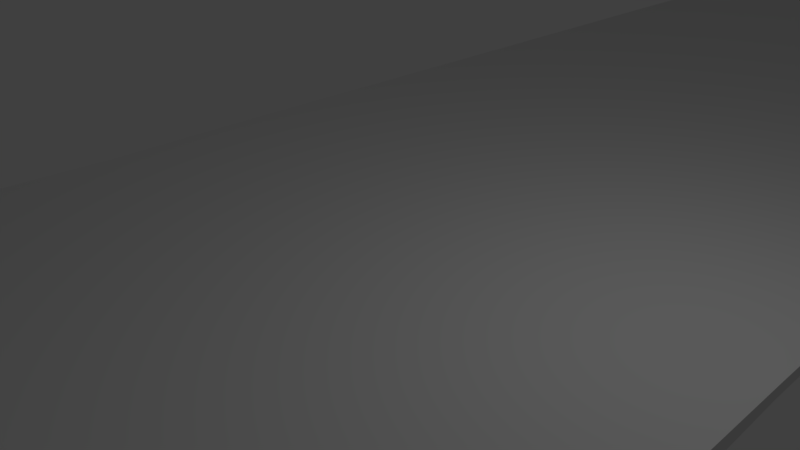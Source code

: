 # Source: FirstTrack.blend  (saved by Blender 2.79.0; exported with 4.5.12 LTS)
import bpy
from mathutils import Matrix  # noqa: F401  (used for matrix-valued properties, if any)

bpy.ops.wm.read_factory_settings(use_empty=True)
scene = bpy.context.scene
scene.name = 'Scene'

# ---- collections
col_collection_1 = bpy.data.collections.new('Collection 1'); scene.collection.children.link(col_collection_1)

# ---- materials (node trees are filled in below, after node groups)
mat_material = bpy.data.materials.new('Material')
mat_material.alpha_threshold = 0.0
mat_material.use_transparent_shadow = False
mat_material.roughness = 0.5
mat_material.line_color = (0.0, 0.0, 0.0, 1.0)

# ---- material node trees

# ---- world
world_world = bpy.data.worlds.new('World'); scene.world = world_world
world_world.color = (0.05088, 0.05088, 0.05088)
world_world.use_sun_shadow = False
world_world.sun_shadow_jitter_overblur = 0.0
world_world.cycles.sampling_method = 'MANUAL'

# ---- cameras
cam_camera = bpy.data.cameras.new('Camera')
cam_camera.clip_end = 100.0
cam_camera.lens = 35.0
cam_camera.sensor_width = 32.0
cam_camera.sensor_height = 18.0
cam_camera.ortho_scale = 7.314
cam_camera.dof.focus_distance = 0.0
cam_camera.dof.aperture_fstop = 128.0

# ---- lights
light_lamp = bpy.data.lights.new('Lamp', 'POINT')
light_lamp.transmission_factor = 0.0
light_lamp.cutoff_distance = 30.0
light_lamp.energy = 100.0
light_lamp.shadow_buffer_clip_start = 1.001
light_lamp.shadow_soft_size = 0.1
light_lamp.shadow_maximum_resolution = 0.006
light_lamp.use_absolute_resolution = True

# ---- meshes
me_cube = bpy.data.meshes.new('Cube')
me_cube.from_pydata([(0.9859, 1.045, -0.9995), (0.9995, -0.9984, -1.0), (-1.0, -0.9998, -1.0), (-1.012, 1.041, -0.9995), (0.9891, 1.035, 0.9996), (0.9943, -0.9814, 0.9998), (-1.002, -0.9924, 0.9999), (-1.013, 1.043, 0.9995), (0.9221, 31.54, -0.997), (-1.102, 31.61, -0.9959), (0.9434, 31.49, 0.9983), (-1.077, 31.55, 0.9973), (0.898, 53.11, -0.9961), (-1.118, 53.14, -0.9953), (0.905, 53.1, 0.9969), (-1.113, 53.13, 0.996), (0.714, 60.86, -0.9951), (-1.181, 59.05, -0.9976), (0.7419, 60.83, 0.9966), (-1.174, 59.04, 0.9984), (0.3477, 68.27, -0.997), (-1.525, 64.86, -0.997), (0.3961, 68.23, 0.9992), (-1.681, 65.02, 0.9916), (-0.464, 75.35, -0.9919), (-2.203, 70.41, -0.991), (-0.4834, 75.36, 0.9917), (-2.174, 70.38, 0.9927), (-1.25, 81.58, -0.9962), (-2.93, 75.28, -0.99), (-1.232, 81.57, 0.9974), (-2.801, 75.19, 0.9958), (-2.405, 87.01, -0.9944), (-3.596, 79.34, -0.9981), (-2.312, 86.99, 0.9987), (-3.781, 79.44, 0.9909), (-3.607, 91.37, -0.9976), (-4.742, 82.78, -0.9917), (-3.609, 91.37, 0.9981), (-4.63, 82.74, 0.9971), (-5.221, 94.54, -0.9888), (-5.777, 85.21, -0.9943), (-5.052, 94.56, 0.9969), (-5.905, 85.25, 0.989), (-6.762, 96.44, -0.9865), (-7.105, 86.72, -0.9865), (-6.762, 96.44, 0.987), (-7.105, 86.72, 0.987), (-9.825, 97.01, -0.9865), (-9.825, 87.15, -0.9865), (-9.825, 97.01, 0.987), (-9.825, 87.15, 0.987), (-19.07, 97.01, -0.9865), (-19.07, 87.15, -0.9865), (-19.07, 97.01, 0.987), (-19.07, 87.15, 0.987), (-22.85, 97.01, -0.9865), (-22.85, 87.15, -0.9865), (-22.85, 97.01, 0.987), (-22.85, 87.15, 0.987), (-26.65, 97.01, -0.9865), (-26.65, 87.15, -0.9865), (-26.65, 97.01, 0.987), (-26.65, 87.15, 0.987), (-31.03, 97.01, -0.9865), (-31.03, 87.15, -0.9865), (-31.03, 97.01, 0.987), (-31.03, 87.15, 0.987), (-39.64, 97.01, -0.9865), (-39.64, 87.15, -0.9865), (-39.64, 97.01, 0.987), (-39.64, 87.15, 0.987), (-48.21, 97.01, -0.9865), (-48.21, 87.15, -0.9865), (-48.21, 97.01, 0.987), (-48.21, 87.15, 0.987), (-49.76, 99.27, -0.9865), (-50.1, 89.55, -0.9865), (-49.76, 99.27, 0.987), (-50.1, 89.55, 0.987), (-51.2, 102.8, -0.9865), (-51.88, 93.56, -0.9865), (-51.2, 102.8, 0.987), (-51.88, 93.56, 0.987), (-52.5, 107.6, -0.9865), (-53.49, 99.05, -0.9865), (-52.5, 107.6, 0.987), (-53.49, 99.05, 0.987), (-53.61, 113.4, -0.9865), (-54.88, 105.9, -0.9865), (-53.61, 113.4, 0.987), (-54.88, 105.9, 0.987), (-54.51, 120.1, -0.9865), (-56.02, 113.8, -0.9865), (-54.51, 120.1, 0.987), (-56.02, 113.8, 0.987), (-55.16, 127.5, -0.9865), (-56.87, 122.5, -0.9865), (-55.16, 127.5, 0.987), (-56.87, 122.5, 0.987), (-55.54, 135.3, -0.9865), (-57.39, 131.9, -0.9865), (-55.54, 135.3, 0.987), (-57.39, 131.9, 0.987), (-55.64, 143.3, -0.9865), (-57.59, 141.6, -0.9865), (-55.64, 143.3, 0.987), (-57.59, 141.6, 0.987), (-55.47, 151.3, -0.9865), (-57.44, 151.3, -0.9865), (-55.47, 151.3, 0.987), (-57.44, 151.3, 0.987), (-55.47, 166.4, -0.9865), (-57.44, 166.4, -0.9865), (-55.47, 166.4, 0.987), (-57.44, 166.4, 0.987), (-55.93, 176.7, -0.9865), (-57.87, 175.0, -0.9865), (-55.93, 176.7, 0.987), (-57.87, 175.0, 0.987), (-56.74, 186.4, -0.9865), (-58.6, 183.1, -0.9865), (-56.74, 186.4, 0.987), (-58.6, 183.1, 0.987), (-57.88, 195.3, -0.9865), (-59.59, 190.4, -0.9865), (-57.88, 195.3, 0.987), (-59.59, 190.4, 0.987), (-59.31, 203.1, -0.9865), (-60.82, 196.8, -0.9865), (-59.31, 203.1, 0.987), (-60.82, 196.8, 0.987), (-60.99, 209.5, -0.9865), (-62.26, 202.0, -0.9865), (-60.99, 209.5, 0.987), (-62.26, 202.0, 0.987), (-62.87, 214.4, -0.9865), (-63.85, 205.9, -0.9865), (-62.87, 214.4, 0.987), (-63.85, 205.9, 0.987), (-64.88, 217.6, -0.9865), (-65.56, 208.3, -0.9865), (-64.88, 217.6, 0.987), (-65.56, 208.3, 0.987), (-66.98, 218.9, -0.9865), (-67.32, 209.2, -0.9865), (-66.98, 218.9, 0.987), (-67.32, 209.2, 0.987), (-69.09, 218.4, -0.9865), (-69.09, 208.6, -0.9865), (-69.09, 218.4, 0.987), (-69.09, 208.6, 0.987), (-87.51, 218.4, -0.9865), (-87.51, 208.6, -0.9865), (-87.51, 218.4, 0.987), (-87.51, 208.6, 0.987), (-89.17, 216.9, -0.9865), (-88.83, 207.2, -0.9865), (-89.17, 216.9, 0.987), (-88.83, 207.2, 0.987), (-90.74, 213.9, -0.9865), (-90.07, 204.6, -0.9865), (-90.74, 213.9, 0.987), (-90.07, 204.6, 0.987), (-92.19, 209.6, -0.9865), (-91.2, 201.1, -0.9865), (-92.19, 209.6, 0.987), (-91.2, 201.1, 0.987), (-93.46, 204.1, -0.9865), (-92.2, 196.6, -0.9865), (-93.46, 204.1, 0.987), (-92.2, 196.6, 0.987), (-94.53, 197.6, -0.9865), (-93.02, 191.3, -0.9865), (-94.53, 197.6, 0.987), (-93.02, 191.3, 0.987), (-95.36, 190.3, -0.9865), (-93.65, 185.4, -0.9865), (-95.36, 190.3, 0.987), (-93.65, 185.4, 0.987), (-95.91, 182.4, -0.9865), (-94.06, 179.0, -0.9865), (-95.91, 182.4, 0.987), (-94.06, 179.0, 0.987), (-96.19, 174.1, -0.9865), (-94.24, 172.4, -0.9865), (-96.19, 174.1, 0.987), (-94.24, 172.4, 0.987), (-96.17, 165.7, -0.9865), (-94.19, 165.7, -0.9865), (-96.17, 165.7, 0.987), (-94.19, 165.7, 0.987), (-96.17, 36.48, -0.9865), (-94.19, 36.48, -0.9865), (-96.17, 36.48, 0.987), (-94.19, 36.48, 0.987), (-96.71, 20.46, -0.9865), (-94.77, 22.18, -0.9865), (-96.71, 20.46, 0.987), (-94.77, 22.18, 0.987), (-96.7, 4.216, -0.9865), (-94.84, 7.591, -0.9865), (-96.7, 4.216, 0.987), (-94.84, 7.591, 0.987), (-96.12, -11.77, -0.9865), (-94.41, -6.834, -0.9865), (-96.12, -11.77, 0.987), (-94.41, -6.834, 0.987), (-94.99, -27.01, -0.9865), (-93.48, -20.66, -0.9865), (-94.99, -27.01, 0.987), (-93.48, -20.66, 0.987), (-93.35, -41.03, -0.9865), (-92.08, -33.47, -0.9865), (-93.35, -41.03, 0.987), (-92.08, -33.47, 0.987), (-91.25, -53.42, -0.9865), (-90.26, -44.88, -0.9865), (-91.25, -53.42, 0.987), (-90.26, -44.88, 0.987), (-88.75, -63.8, -0.9865), (-88.07, -54.53, -0.9865), (-88.75, -63.8, 0.987), (-88.07, -54.53, 0.987), (-85.92, -71.85, -0.9865), (-85.58, -62.13, -0.9865), (-85.92, -71.85, 0.987), (-85.58, -62.13, 0.987), (-82.87, -77.32, -0.9865), (-82.87, -67.46, -0.9865), (-82.87, -77.32, 0.987), (-82.87, -67.46, 0.987), (-9.28, -77.32, -0.9865), (-9.28, -67.45, -0.9865), (-9.28, -77.32, 0.987), (-9.28, -67.45, 0.987), (-7.829, -78.03, -0.9865), (-8.172, -68.31, -0.9865), (-7.829, -78.03, 0.987), (-8.172, -68.31, 0.987), (-6.376, -77.47, -0.9865), (-7.051, -68.19, -0.9865), (-6.376, -77.47, 0.987), (-7.051, -68.19, 0.987), (-4.965, -75.65, -0.9865), (-5.952, -67.11, -0.9865), (-4.965, -75.65, 0.987), (-5.952, -67.11, 0.987), (-3.638, -72.64, -0.9865), (-4.907, -65.08, -0.9865), (-3.638, -72.64, 0.987), (-4.907, -65.08, 0.987), (-2.436, -68.52, -0.9865), (-3.948, -62.18, -0.9865), (-2.436, -68.52, 0.987), (-3.948, -62.18, 0.987), (-1.396, -63.42, -0.9865), (-3.105, -58.49, -0.9865), (-1.396, -63.42, 0.987), (-3.105, -58.49, 0.987), (-0.5477, -57.5, -0.9865), (-2.402, -54.12, -0.9865), (-0.5477, -57.5, 0.987), (-2.402, -54.12, 0.987), (0.08148, -50.93, -0.9865), (-1.862, -49.21, -0.9865), (0.08148, -50.93, 0.987), (-1.862, -49.21, 0.987), (0.9557, -3.197, -0.9865), (-1.018, -3.197, -0.9865), (0.9557, -3.197, 0.987), (-1.018, -3.197, 0.987)], [], [(0, 1, 2, 3), (4, 7, 6, 5), (0, 4, 5, 1), (6, 271, 270, 5), (2, 6, 7, 3), (3, 7, 11, 9), (9, 11, 15, 13), (0, 3, 9, 8), (4, 0, 8, 10), (7, 4, 10, 11), (15, 14, 18, 19), (8, 9, 13, 12), (11, 10, 14, 15), (10, 8, 12, 14), (18, 16, 20, 22), (14, 12, 16, 18), (13, 15, 19, 17), (12, 13, 17, 16), (21, 23, 27, 25), (17, 19, 23, 21), (16, 17, 21, 20), (19, 18, 22, 23), (27, 26, 30, 31), (20, 21, 25, 24), (23, 22, 26, 27), (22, 20, 24, 26), (29, 31, 35, 33), (26, 24, 28, 30), (25, 27, 31, 29), (24, 25, 29, 28), (33, 35, 39, 37), (28, 29, 33, 32), (31, 30, 34, 35), (30, 28, 32, 34), (39, 38, 42, 43), (32, 33, 37, 36), (35, 34, 38, 39), (34, 32, 36, 38), (41, 43, 47, 45), (38, 36, 40, 42), (37, 39, 43, 41), (36, 37, 41, 40), (44, 45, 49, 48), (40, 41, 45, 44), (43, 42, 46, 47), (42, 40, 44, 46), (51, 50, 54, 55), (47, 46, 50, 51), (46, 44, 48, 50), (45, 47, 51, 49), (53, 55, 59, 57), (50, 48, 52, 54), (49, 51, 55, 53), (48, 49, 53, 52), (59, 58, 62, 63), (52, 53, 57, 56), (55, 54, 58, 59), (54, 52, 56, 58), (62, 60, 64, 66), (58, 56, 60, 62), (57, 59, 63, 61), (56, 57, 61, 60), (65, 67, 71, 69), (61, 63, 67, 65), (60, 61, 65, 64), (63, 62, 66, 67), (71, 70, 74, 75), (64, 65, 69, 68), (67, 66, 70, 71), (66, 64, 68, 70), (73, 75, 79, 77), (70, 68, 72, 74), (69, 71, 75, 73), (68, 69, 73, 72), (77, 79, 83, 81), (72, 73, 77, 76), (75, 74, 78, 79), (74, 72, 76, 78), (83, 82, 86, 87), (76, 77, 81, 80), (79, 78, 82, 83), (78, 76, 80, 82), (85, 87, 91, 89), (82, 80, 84, 86), (81, 83, 87, 85), (80, 81, 85, 84), (88, 89, 93, 92), (84, 85, 89, 88), (87, 86, 90, 91), (86, 84, 88, 90), (95, 94, 98, 99), (91, 90, 94, 95), (90, 88, 92, 94), (89, 91, 95, 93), (97, 99, 103, 101), (94, 92, 96, 98), (93, 95, 99, 97), (92, 93, 97, 96), (103, 102, 106, 107), (96, 97, 101, 100), (99, 98, 102, 103), (98, 96, 100, 102), (106, 104, 108, 110), (102, 100, 104, 106), (101, 103, 107, 105), (100, 101, 105, 104), (109, 111, 115, 113), (105, 107, 111, 109), (104, 105, 109, 108), (107, 106, 110, 111), (115, 114, 118, 119), (108, 109, 113, 112), (111, 110, 114, 115), (110, 108, 112, 114), (117, 119, 123, 121), (114, 112, 116, 118), (113, 115, 119, 117), (112, 113, 117, 116), (121, 123, 127, 125), (116, 117, 121, 120), (119, 118, 122, 123), (118, 116, 120, 122), (127, 126, 130, 131), (120, 121, 125, 124), (123, 122, 126, 127), (122, 120, 124, 126), (129, 131, 135, 133), (126, 124, 128, 130), (125, 127, 131, 129), (124, 125, 129, 128), (132, 133, 137, 136), (128, 129, 133, 132), (131, 130, 134, 135), (130, 128, 132, 134), (139, 138, 142, 143), (135, 134, 138, 139), (134, 132, 136, 138), (133, 135, 139, 137), (141, 143, 147, 145), (138, 136, 140, 142), (137, 139, 143, 141), (136, 137, 141, 140), (147, 146, 150, 151), (140, 141, 145, 144), (143, 142, 146, 147), (142, 140, 144, 146), (150, 148, 152, 154), (146, 144, 148, 150), (145, 147, 151, 149), (144, 145, 149, 148), (153, 155, 159, 157), (149, 151, 155, 153), (148, 149, 153, 152), (151, 150, 154, 155), (159, 158, 162, 163), (152, 153, 157, 156), (155, 154, 158, 159), (154, 152, 156, 158), (161, 163, 167, 165), (158, 156, 160, 162), (157, 159, 163, 161), (156, 157, 161, 160), (165, 167, 171, 169), (160, 161, 165, 164), (163, 162, 166, 167), (162, 160, 164, 166), (171, 170, 174, 175), (164, 165, 169, 168), (167, 166, 170, 171), (166, 164, 168, 170), (173, 175, 179, 177), (170, 168, 172, 174), (169, 171, 175, 173), (168, 169, 173, 172), (176, 177, 181, 180), (172, 173, 177, 176), (175, 174, 178, 179), (174, 172, 176, 178), (183, 182, 186, 187), (179, 178, 182, 183), (178, 176, 180, 182), (177, 179, 183, 181), (185, 187, 191, 189), (182, 180, 184, 186), (181, 183, 187, 185), (180, 181, 185, 184), (191, 190, 194, 195), (184, 185, 189, 188), (187, 186, 190, 191), (186, 184, 188, 190), (194, 192, 196, 198), (190, 188, 192, 194), (189, 191, 195, 193), (188, 189, 193, 192), (197, 199, 203, 201), (193, 195, 199, 197), (192, 193, 197, 196), (195, 194, 198, 199), (203, 202, 206, 207), (196, 197, 201, 200), (199, 198, 202, 203), (198, 196, 200, 202), (205, 207, 211, 209), (202, 200, 204, 206), (201, 203, 207, 205), (200, 201, 205, 204), (209, 211, 215, 213), (204, 205, 209, 208), (207, 206, 210, 211), (206, 204, 208, 210), (215, 214, 218, 219), (208, 209, 213, 212), (211, 210, 214, 215), (210, 208, 212, 214), (217, 219, 223, 221), (214, 212, 216, 218), (213, 215, 219, 217), (212, 213, 217, 216), (220, 221, 225, 224), (216, 217, 221, 220), (219, 218, 222, 223), (218, 216, 220, 222), (227, 226, 230, 231), (223, 222, 226, 227), (222, 220, 224, 226), (221, 223, 227, 225), (229, 231, 235, 233), (226, 224, 228, 230), (225, 227, 231, 229), (224, 225, 229, 228), (235, 234, 238, 239), (228, 229, 233, 232), (231, 230, 234, 235), (230, 228, 232, 234), (238, 236, 240, 242), (234, 232, 236, 238), (233, 235, 239, 237), (232, 233, 237, 236), (241, 243, 247, 245), (237, 239, 243, 241), (236, 237, 241, 240), (239, 238, 242, 243), (247, 246, 250, 251), (240, 241, 245, 244), (243, 242, 246, 247), (242, 240, 244, 246), (249, 251, 255, 253), (246, 244, 248, 250), (245, 247, 251, 249), (244, 245, 249, 248), (253, 255, 259, 257), (248, 249, 253, 252), (251, 250, 254, 255), (250, 248, 252, 254), (259, 258, 262, 263), (252, 253, 257, 256), (255, 254, 258, 259), (254, 252, 256, 258), (261, 263, 267, 265), (258, 256, 260, 262), (257, 259, 263, 261), (256, 257, 261, 260), (264, 265, 269, 268), (260, 261, 265, 264), (263, 262, 266, 267), (262, 260, 264, 266), (2, 269, 271, 6), (267, 266, 270, 271), (266, 264, 268, 270), (265, 267, 271, 269), (5, 270, 268, 1), (1, 268, 269, 2)])
_uv = me_cube.uv_layers.new(name='UVMap')
_uv.uv.foreach_set('vector', [0.8089, 0.3912, 0.8089, 0.3889, 0.7975, 0.3889, 0.7975, 0.3912, 0.8089, 0.3912, 0.7975, 0.3912, 0.7975, 0.3889, 0.8089, 0.3889, 0.8089, 0.3912, 0.8089, 0.3912, 0.8089, 0.3889, 0.8089, 0.3889, 0.7975, 0.3889, 0.7974, 0.3864, 0.8087, 0.3864, 0.8089, 0.3889, 0.7975, 0.3889, 0.7975, 0.3889, 0.7975, 0.3912, 0.7975, 0.3912, 0.7975, 0.3912, 0.7975, 0.3912, 0.7971, 0.4261, 0.7969, 0.4261, 0.7969, 0.4261, 0.7971, 0.4261, 0.7969, 0.4507, 0.7968, 0.4507, 0.8089, 0.3912, 0.7975, 0.3912, 0.7969, 0.4261, 0.8085, 0.4261, 0.8089, 0.3912, 0.8089, 0.3912, 0.8085, 0.4261, 0.8086, 0.426, 0.7975, 0.3912, 0.8089, 0.3912, 0.8086, 0.426, 0.7971, 0.4261, 0.7969, 0.4507, 0.8084, 0.4507, 0.8075, 0.4595, 0.7965, 0.4575, 0.8085, 0.4261, 0.7969, 0.4261, 0.7968, 0.4507, 0.8084, 0.4507, 0.7971, 0.4261, 0.8086, 0.426, 0.8084, 0.4507, 0.7969, 0.4507, 0.8086, 0.426, 0.8085, 0.4261, 0.8084, 0.4507, 0.8084, 0.4507, 0.8075, 0.4595, 0.8073, 0.4595, 0.8052, 0.468, 0.8055, 0.468, 0.8084, 0.4507, 0.8084, 0.4507, 0.8073, 0.4595, 0.8075, 0.4595, 0.7968, 0.4507, 0.7969, 0.4507, 0.7965, 0.4575, 0.7965, 0.4575, 0.8084, 0.4507, 0.7968, 0.4507, 0.7965, 0.4575, 0.8073, 0.4595, 0.7945, 0.4641, 0.7936, 0.4643, 0.7908, 0.4704, 0.7906, 0.4704, 0.7965, 0.4575, 0.7965, 0.4575, 0.7936, 0.4643, 0.7945, 0.4641, 0.8073, 0.4595, 0.7965, 0.4575, 0.7945, 0.4641, 0.8052, 0.468, 0.7965, 0.4575, 0.8075, 0.4595, 0.8055, 0.468, 0.7936, 0.4643, 0.7908, 0.4704, 0.8005, 0.4761, 0.7962, 0.4832, 0.7872, 0.4759, 0.8052, 0.468, 0.7945, 0.4641, 0.7906, 0.4704, 0.8006, 0.4761, 0.7936, 0.4643, 0.8055, 0.468, 0.8005, 0.4761, 0.7908, 0.4704, 0.8055, 0.468, 0.8052, 0.468, 0.8006, 0.4761, 0.8005, 0.4761, 0.7865, 0.476, 0.7872, 0.4759, 0.7816, 0.4808, 0.7827, 0.4806, 0.8005, 0.4761, 0.8006, 0.4761, 0.7961, 0.4832, 0.7962, 0.4832, 0.7906, 0.4704, 0.7908, 0.4704, 0.7872, 0.4759, 0.7865, 0.476, 0.8006, 0.4761, 0.7906, 0.4704, 0.7865, 0.476, 0.7961, 0.4832, 0.7827, 0.4806, 0.7816, 0.4808, 0.7768, 0.4845, 0.7762, 0.4846, 0.7961, 0.4832, 0.7865, 0.476, 0.7827, 0.4806, 0.7895, 0.4894, 0.7872, 0.4759, 0.7962, 0.4832, 0.79, 0.4894, 0.7816, 0.4808, 0.7962, 0.4832, 0.7961, 0.4832, 0.7895, 0.4894, 0.79, 0.4894, 0.7768, 0.4845, 0.7826, 0.4944, 0.7744, 0.498, 0.7695, 0.4874, 0.7895, 0.4894, 0.7827, 0.4806, 0.7762, 0.4846, 0.7826, 0.4944, 0.7816, 0.4808, 0.79, 0.4894, 0.7826, 0.4944, 0.7768, 0.4845, 0.79, 0.4894, 0.7895, 0.4894, 0.7826, 0.4944, 0.7826, 0.4944, 0.7702, 0.4873, 0.7695, 0.4874, 0.7627, 0.4891, 0.7627, 0.4891, 0.7826, 0.4944, 0.7826, 0.4944, 0.7734, 0.498, 0.7744, 0.498, 0.7762, 0.4846, 0.7768, 0.4845, 0.7695, 0.4874, 0.7702, 0.4873, 0.7826, 0.4944, 0.7762, 0.4846, 0.7702, 0.4873, 0.7734, 0.498, 0.7646, 0.5002, 0.7627, 0.4891, 0.7471, 0.4896, 0.7471, 0.5008, 0.7734, 0.498, 0.7702, 0.4873, 0.7627, 0.4891, 0.7646, 0.5002, 0.7695, 0.4874, 0.7744, 0.498, 0.7646, 0.5002, 0.7627, 0.4891, 0.7744, 0.498, 0.7734, 0.498, 0.7646, 0.5002, 0.7646, 0.5002, 0.7471, 0.4896, 0.7471, 0.5008, 0.6943, 0.5008, 0.6943, 0.4896, 0.7627, 0.4891, 0.7646, 0.5002, 0.7471, 0.5008, 0.7471, 0.4896, 0.7646, 0.5002, 0.7646, 0.5002, 0.7471, 0.5008, 0.7471, 0.5008, 0.7627, 0.4891, 0.7627, 0.4891, 0.7471, 0.4896, 0.7471, 0.4896, 0.6943, 0.4896, 0.6943, 0.4896, 0.6728, 0.4896, 0.6728, 0.4896, 0.7471, 0.5008, 0.7471, 0.5008, 0.6943, 0.5008, 0.6943, 0.5008, 0.7471, 0.4896, 0.7471, 0.4896, 0.6943, 0.4896, 0.6943, 0.4896, 0.7471, 0.5008, 0.7471, 0.4896, 0.6943, 0.4896, 0.6943, 0.5008, 0.6728, 0.4896, 0.6728, 0.5008, 0.6511, 0.5008, 0.6511, 0.4896, 0.6943, 0.5008, 0.6943, 0.4896, 0.6728, 0.4896, 0.6728, 0.5008, 0.6943, 0.4896, 0.6943, 0.5008, 0.6728, 0.5008, 0.6728, 0.4896, 0.6943, 0.5008, 0.6943, 0.5008, 0.6728, 0.5008, 0.6728, 0.5008, 0.6511, 0.5008, 0.6511, 0.5008, 0.626, 0.5008, 0.626, 0.5008, 0.6728, 0.5008, 0.6728, 0.5008, 0.6511, 0.5008, 0.6511, 0.5008, 0.6728, 0.4896, 0.6728, 0.4896, 0.6511, 0.4896, 0.6511, 0.4896, 0.6728, 0.5008, 0.6728, 0.4896, 0.6511, 0.4896, 0.6511, 0.5008, 0.626, 0.4896, 0.626, 0.4896, 0.5769, 0.4896, 0.5769, 0.4896, 0.6511, 0.4896, 0.6511, 0.4896, 0.626, 0.4896, 0.626, 0.4896, 0.6511, 0.5008, 0.6511, 0.4896, 0.626, 0.4896, 0.626, 0.5008, 0.6511, 0.4896, 0.6511, 0.5008, 0.626, 0.5008, 0.626, 0.4896, 0.5769, 0.4896, 0.5769, 0.5008, 0.5279, 0.5008, 0.5279, 0.4896, 0.626, 0.5008, 0.626, 0.4896, 0.5769, 0.4896, 0.5769, 0.5008, 0.626, 0.4896, 0.626, 0.5008, 0.5769, 0.5008, 0.5769, 0.4896, 0.626, 0.5008, 0.626, 0.5008, 0.5769, 0.5008, 0.5769, 0.5008, 0.5279, 0.4896, 0.5279, 0.4896, 0.5171, 0.4923, 0.5171, 0.4923, 0.5769, 0.5008, 0.5769, 0.5008, 0.5279, 0.5008, 0.5279, 0.5008, 0.5769, 0.4896, 0.5769, 0.4896, 0.5279, 0.4896, 0.5279, 0.4896, 0.5769, 0.5008, 0.5769, 0.4896, 0.5279, 0.4896, 0.5279, 0.5008, 0.5171, 0.4923, 0.5171, 0.4923, 0.507, 0.4969, 0.507, 0.4969, 0.5279, 0.5008, 0.5279, 0.4896, 0.5171, 0.4923, 0.5191, 0.5034, 0.5279, 0.4896, 0.5279, 0.5008, 0.5191, 0.5034, 0.5171, 0.4923, 0.5279, 0.5008, 0.5279, 0.5008, 0.5191, 0.5034, 0.5191, 0.5034, 0.507, 0.4969, 0.5109, 0.5075, 0.5034, 0.5129, 0.4978, 0.5032, 0.5191, 0.5034, 0.5171, 0.4923, 0.507, 0.4969, 0.5109, 0.5075, 0.5171, 0.4923, 0.5191, 0.5034, 0.5109, 0.5075, 0.507, 0.4969, 0.5191, 0.5034, 0.5191, 0.5034, 0.5109, 0.5075, 0.5109, 0.5075, 0.4978, 0.5032, 0.4978, 0.5032, 0.4898, 0.5109, 0.4898, 0.5109, 0.5109, 0.5075, 0.5109, 0.5075, 0.5034, 0.5129, 0.5034, 0.5129, 0.507, 0.4969, 0.507, 0.4969, 0.4978, 0.5032, 0.4978, 0.5032, 0.5109, 0.5075, 0.507, 0.4969, 0.4978, 0.5032, 0.5034, 0.5129, 0.4971, 0.5196, 0.4898, 0.5109, 0.4834, 0.52, 0.492, 0.5272, 0.5034, 0.5129, 0.4978, 0.5032, 0.4898, 0.5109, 0.4971, 0.5196, 0.4978, 0.5032, 0.5034, 0.5129, 0.4971, 0.5196, 0.4898, 0.5109, 0.5034, 0.5129, 0.5034, 0.5129, 0.4971, 0.5196, 0.4971, 0.5196, 0.4834, 0.52, 0.492, 0.5272, 0.4883, 0.5356, 0.4785, 0.53, 0.4898, 0.5109, 0.4971, 0.5196, 0.492, 0.5272, 0.4834, 0.52, 0.4971, 0.5196, 0.4971, 0.5196, 0.492, 0.5272, 0.492, 0.5272, 0.4898, 0.5109, 0.4898, 0.5109, 0.4834, 0.52, 0.4834, 0.52, 0.4785, 0.53, 0.4785, 0.53, 0.4755, 0.5407, 0.4755, 0.5407, 0.492, 0.5272, 0.492, 0.5272, 0.4883, 0.5356, 0.4883, 0.5356, 0.4834, 0.52, 0.4834, 0.52, 0.4785, 0.53, 0.4785, 0.53, 0.492, 0.5272, 0.4834, 0.52, 0.4785, 0.53, 0.4883, 0.5356, 0.4755, 0.5407, 0.4861, 0.5446, 0.4855, 0.5537, 0.4744, 0.5518, 0.4883, 0.5356, 0.4785, 0.53, 0.4755, 0.5407, 0.4861, 0.5446, 0.4785, 0.53, 0.4883, 0.5356, 0.4861, 0.5446, 0.4755, 0.5407, 0.4883, 0.5356, 0.4883, 0.5356, 0.4861, 0.5446, 0.4861, 0.5446, 0.4855, 0.5537, 0.4855, 0.5537, 0.4865, 0.5629, 0.4865, 0.5629, 0.4861, 0.5446, 0.4861, 0.5446, 0.4855, 0.5537, 0.4855, 0.5537, 0.4755, 0.5407, 0.4755, 0.5407, 0.4744, 0.5518, 0.4744, 0.5518, 0.4861, 0.5446, 0.4755, 0.5407, 0.4744, 0.5518, 0.4855, 0.5537, 0.4752, 0.5629, 0.4752, 0.5629, 0.4752, 0.58, 0.4752, 0.58, 0.4744, 0.5518, 0.4744, 0.5518, 0.4752, 0.5629, 0.4752, 0.5629, 0.4855, 0.5537, 0.4744, 0.5518, 0.4752, 0.5629, 0.4865, 0.5629, 0.4744, 0.5518, 0.4855, 0.5537, 0.4865, 0.5629, 0.4752, 0.5629, 0.4752, 0.58, 0.4865, 0.58, 0.4839, 0.5918, 0.4728, 0.5898, 0.4865, 0.5629, 0.4752, 0.5629, 0.4752, 0.58, 0.4865, 0.58, 0.4752, 0.5629, 0.4865, 0.5629, 0.4865, 0.58, 0.4752, 0.58, 0.4865, 0.5629, 0.4865, 0.5629, 0.4865, 0.58, 0.4865, 0.58, 0.4728, 0.5898, 0.4728, 0.5898, 0.4686, 0.5991, 0.4686, 0.5991, 0.4865, 0.58, 0.4865, 0.58, 0.4839, 0.5918, 0.4839, 0.5918, 0.4752, 0.58, 0.4752, 0.58, 0.4728, 0.5898, 0.4728, 0.5898, 0.4865, 0.58, 0.4752, 0.58, 0.4728, 0.5898, 0.4839, 0.5918, 0.4686, 0.5991, 0.4686, 0.5991, 0.463, 0.6075, 0.463, 0.6075, 0.4839, 0.5918, 0.4728, 0.5898, 0.4686, 0.5991, 0.4792, 0.6029, 0.4728, 0.5898, 0.4839, 0.5918, 0.4792, 0.6029, 0.4686, 0.5991, 0.4839, 0.5918, 0.4839, 0.5918, 0.4792, 0.6029, 0.4792, 0.6029, 0.463, 0.6075, 0.4727, 0.6131, 0.4646, 0.622, 0.4559, 0.6148, 0.4792, 0.6029, 0.4686, 0.5991, 0.463, 0.6075, 0.4727, 0.6131, 0.4686, 0.5991, 0.4792, 0.6029, 0.4727, 0.6131, 0.463, 0.6075, 0.4792, 0.6029, 0.4792, 0.6029, 0.4727, 0.6131, 0.4727, 0.6131, 0.4559, 0.6148, 0.4559, 0.6148, 0.4477, 0.6207, 0.4477, 0.6207, 0.4727, 0.6131, 0.4727, 0.6131, 0.4646, 0.622, 0.4646, 0.622, 0.463, 0.6075, 0.463, 0.6075, 0.4559, 0.6148, 0.4559, 0.6148, 0.4727, 0.6131, 0.463, 0.6075, 0.4559, 0.6148, 0.4646, 0.622, 0.455, 0.6293, 0.4477, 0.6207, 0.4386, 0.6251, 0.4443, 0.6349, 0.4646, 0.622, 0.4559, 0.6148, 0.4477, 0.6207, 0.455, 0.6293, 0.4559, 0.6148, 0.4646, 0.622, 0.455, 0.6293, 0.4477, 0.6207, 0.4646, 0.622, 0.4646, 0.622, 0.455, 0.6293, 0.455, 0.6293, 0.4386, 0.6251, 0.4443, 0.6349, 0.4327, 0.6385, 0.4289, 0.6279, 0.4477, 0.6207, 0.455, 0.6293, 0.4443, 0.6349, 0.4386, 0.6251, 0.455, 0.6293, 0.455, 0.6293, 0.4443, 0.6349, 0.4443, 0.6349, 0.4477, 0.6207, 0.4477, 0.6207, 0.4386, 0.6251, 0.4386, 0.6251, 0.4289, 0.6279, 0.4289, 0.6279, 0.4188, 0.629, 0.4188, 0.629, 0.4443, 0.6349, 0.4443, 0.6349, 0.4327, 0.6385, 0.4327, 0.6385, 0.4386, 0.6251, 0.4386, 0.6251, 0.4289, 0.6279, 0.4289, 0.6279, 0.4443, 0.6349, 0.4386, 0.6251, 0.4289, 0.6279, 0.4327, 0.6385, 0.4188, 0.629, 0.4208, 0.6401, 0.4087, 0.6395, 0.4087, 0.6282, 0.4327, 0.6385, 0.4289, 0.6279, 0.4188, 0.629, 0.4208, 0.6401, 0.4289, 0.6279, 0.4327, 0.6385, 0.4208, 0.6401, 0.4188, 0.629, 0.4327, 0.6385, 0.4327, 0.6385, 0.4208, 0.6401, 0.4208, 0.6401, 0.4087, 0.6395, 0.4087, 0.6395, 0.3035, 0.6395, 0.3035, 0.6395, 0.4208, 0.6401, 0.4208, 0.6401, 0.4087, 0.6395, 0.4087, 0.6395, 0.4188, 0.629, 0.4188, 0.629, 0.4087, 0.6282, 0.4087, 0.6282, 0.4208, 0.6401, 0.4188, 0.629, 0.4087, 0.6282, 0.4087, 0.6395, 0.3035, 0.6282, 0.3035, 0.6282, 0.296, 0.6266, 0.296, 0.6266, 0.4087, 0.6282, 0.4087, 0.6282, 0.3035, 0.6282, 0.3035, 0.6282, 0.4087, 0.6395, 0.4087, 0.6282, 0.3035, 0.6282, 0.3035, 0.6395, 0.4087, 0.6282, 0.4087, 0.6395, 0.3035, 0.6395, 0.3035, 0.6282, 0.296, 0.6266, 0.2941, 0.6377, 0.2851, 0.6343, 0.2889, 0.6237, 0.3035, 0.6395, 0.3035, 0.6282, 0.296, 0.6266, 0.2941, 0.6377, 0.3035, 0.6282, 0.3035, 0.6395, 0.2941, 0.6377, 0.296, 0.6266, 0.3035, 0.6395, 0.3035, 0.6395, 0.2941, 0.6377, 0.2941, 0.6377, 0.2889, 0.6237, 0.2889, 0.6237, 0.2825, 0.6197, 0.2825, 0.6197, 0.2941, 0.6377, 0.2941, 0.6377, 0.2851, 0.6343, 0.2851, 0.6343, 0.296, 0.6266, 0.296, 0.6266, 0.2889, 0.6237, 0.2889, 0.6237, 0.2941, 0.6377, 0.296, 0.6266, 0.2889, 0.6237, 0.2851, 0.6343, 0.2825, 0.6197, 0.2825, 0.6197, 0.2768, 0.6145, 0.2768, 0.6145, 0.2851, 0.6343, 0.2889, 0.6237, 0.2825, 0.6197, 0.2768, 0.6294, 0.2889, 0.6237, 0.2851, 0.6343, 0.2768, 0.6294, 0.2825, 0.6197, 0.2851, 0.6343, 0.2851, 0.6343, 0.2768, 0.6294, 0.2768, 0.6294, 0.2768, 0.6145, 0.2695, 0.6232, 0.2634, 0.6157, 0.2721, 0.6085, 0.2768, 0.6294, 0.2825, 0.6197, 0.2768, 0.6145, 0.2695, 0.6232, 0.2825, 0.6197, 0.2768, 0.6294, 0.2695, 0.6232, 0.2768, 0.6145, 0.2768, 0.6294, 0.2768, 0.6294, 0.2695, 0.6232, 0.2695, 0.6232, 0.2721, 0.6085, 0.2721, 0.6085, 0.2685, 0.6017, 0.2685, 0.6017, 0.2695, 0.6232, 0.2695, 0.6232, 0.2634, 0.6157, 0.2634, 0.6157, 0.2768, 0.6145, 0.2768, 0.6145, 0.2721, 0.6085, 0.2721, 0.6085, 0.2695, 0.6232, 0.2768, 0.6145, 0.2721, 0.6085, 0.2634, 0.6157, 0.2587, 0.6074, 0.2685, 0.6017, 0.2661, 0.5945, 0.2556, 0.5983, 0.2634, 0.6157, 0.2721, 0.6085, 0.2685, 0.6017, 0.2587, 0.6074, 0.2721, 0.6085, 0.2634, 0.6157, 0.2587, 0.6074, 0.2685, 0.6017, 0.2634, 0.6157, 0.2634, 0.6157, 0.2587, 0.6074, 0.2587, 0.6074, 0.2661, 0.5945, 0.2556, 0.5983, 0.254, 0.5888, 0.2651, 0.5869, 0.2685, 0.6017, 0.2587, 0.6074, 0.2556, 0.5983, 0.2661, 0.5945, 0.2587, 0.6074, 0.2587, 0.6074, 0.2556, 0.5983, 0.2556, 0.5983, 0.2685, 0.6017, 0.2685, 0.6017, 0.2661, 0.5945, 0.2661, 0.5945, 0.2651, 0.5869, 0.2651, 0.5869, 0.2654, 0.5792, 0.2654, 0.5792, 0.2556, 0.5983, 0.2556, 0.5983, 0.254, 0.5888, 0.254, 0.5888, 0.2661, 0.5945, 0.2661, 0.5945, 0.2651, 0.5869, 0.2651, 0.5869, 0.2556, 0.5983, 0.2661, 0.5945, 0.2651, 0.5869, 0.254, 0.5888, 0.2654, 0.5792, 0.2541, 0.5792, 0.2541, 0.4317, 0.2654, 0.4317, 0.254, 0.5888, 0.2651, 0.5869, 0.2654, 0.5792, 0.2541, 0.5792, 0.2651, 0.5869, 0.254, 0.5888, 0.2541, 0.5792, 0.2654, 0.5792, 0.254, 0.5888, 0.254, 0.5888, 0.2541, 0.5792, 0.2541, 0.5792, 0.2541, 0.4317, 0.2541, 0.4317, 0.251, 0.4134, 0.251, 0.4134, 0.2541, 0.5792, 0.2541, 0.5792, 0.2541, 0.4317, 0.2541, 0.4317, 0.2654, 0.5792, 0.2654, 0.5792, 0.2654, 0.4317, 0.2654, 0.4317, 0.2541, 0.5792, 0.2654, 0.5792, 0.2654, 0.4317, 0.2541, 0.4317, 0.2621, 0.4154, 0.2621, 0.4154, 0.2617, 0.3987, 0.2617, 0.3987, 0.2654, 0.4317, 0.2654, 0.4317, 0.2621, 0.4154, 0.2621, 0.4154, 0.2541, 0.4317, 0.2654, 0.4317, 0.2621, 0.4154, 0.251, 0.4134, 0.2654, 0.4317, 0.2541, 0.4317, 0.251, 0.4134, 0.2621, 0.4154, 0.2617, 0.3987, 0.2511, 0.3948, 0.2544, 0.3766, 0.2642, 0.3822, 0.251, 0.4134, 0.2621, 0.4154, 0.2617, 0.3987, 0.2511, 0.3948, 0.2621, 0.4154, 0.251, 0.4134, 0.2511, 0.3948, 0.2617, 0.3987, 0.251, 0.4134, 0.251, 0.4134, 0.2511, 0.3948, 0.2511, 0.3948, 0.2642, 0.3822, 0.2642, 0.3822, 0.2695, 0.3664, 0.2695, 0.3664, 0.2511, 0.3948, 0.2511, 0.3948, 0.2544, 0.3766, 0.2544, 0.3766, 0.2617, 0.3987, 0.2617, 0.3987, 0.2642, 0.3822, 0.2642, 0.3822, 0.2511, 0.3948, 0.2617, 0.3987, 0.2642, 0.3822, 0.2544, 0.3766, 0.2695, 0.3664, 0.2695, 0.3664, 0.2774, 0.3518, 0.2774, 0.3518, 0.2544, 0.3766, 0.2642, 0.3822, 0.2695, 0.3664, 0.2608, 0.3592, 0.2642, 0.3822, 0.2544, 0.3766, 0.2608, 0.3592, 0.2695, 0.3664, 0.2544, 0.3766, 0.2544, 0.3766, 0.2608, 0.3592, 0.2608, 0.3592, 0.2774, 0.3518, 0.2702, 0.3432, 0.2822, 0.329, 0.2878, 0.3388, 0.2608, 0.3592, 0.2695, 0.3664, 0.2774, 0.3518, 0.2702, 0.3432, 0.2695, 0.3664, 0.2608, 0.3592, 0.2702, 0.3432, 0.2774, 0.3518, 0.2608, 0.3592, 0.2608, 0.3592, 0.2702, 0.3432, 0.2702, 0.3432, 0.2878, 0.3388, 0.2878, 0.3388, 0.3003, 0.3278, 0.3003, 0.3278, 0.2702, 0.3432, 0.2702, 0.3432, 0.2822, 0.329, 0.2822, 0.329, 0.2774, 0.3518, 0.2774, 0.3518, 0.2878, 0.3388, 0.2878, 0.3388, 0.2702, 0.3432, 0.2774, 0.3518, 0.2878, 0.3388, 0.2822, 0.329, 0.2965, 0.3172, 0.3003, 0.3278, 0.3145, 0.3191, 0.3126, 0.308, 0.2822, 0.329, 0.2878, 0.3388, 0.3003, 0.3278, 0.2965, 0.3172, 0.2878, 0.3388, 0.2822, 0.329, 0.2965, 0.3172, 0.3003, 0.3278, 0.2822, 0.329, 0.2822, 0.329, 0.2965, 0.3172, 0.2965, 0.3172, 0.3145, 0.3191, 0.3126, 0.308, 0.3301, 0.3017, 0.3301, 0.313, 0.3003, 0.3278, 0.2965, 0.3172, 0.3126, 0.308, 0.3145, 0.3191, 0.2965, 0.3172, 0.2965, 0.3172, 0.3126, 0.308, 0.3126, 0.308, 0.3003, 0.3278, 0.3003, 0.3278, 0.3145, 0.3191, 0.3145, 0.3191, 0.3301, 0.313, 0.3301, 0.313, 0.7502, 0.313, 0.7502, 0.313, 0.3126, 0.308, 0.3126, 0.308, 0.3301, 0.3017, 0.3301, 0.3017, 0.3145, 0.3191, 0.3145, 0.3191, 0.3301, 0.313, 0.3301, 0.313, 0.3126, 0.308, 0.3145, 0.3191, 0.3301, 0.313, 0.3301, 0.3017, 0.7502, 0.313, 0.7502, 0.3017, 0.7585, 0.3009, 0.7566, 0.312, 0.3301, 0.3017, 0.3301, 0.313, 0.7502, 0.313, 0.7502, 0.3017, 0.3301, 0.313, 0.3301, 0.3017, 0.7502, 0.3017, 0.7502, 0.313, 0.3301, 0.3017, 0.3301, 0.3017, 0.7502, 0.3017, 0.7502, 0.3017, 0.7585, 0.3009, 0.7585, 0.3009, 0.7668, 0.3016, 0.7668, 0.3016, 0.7502, 0.3017, 0.7502, 0.3017, 0.7585, 0.3009, 0.7585, 0.3009, 0.7502, 0.313, 0.7502, 0.313, 0.7566, 0.312, 0.7566, 0.312, 0.7502, 0.3017, 0.7502, 0.313, 0.7566, 0.312, 0.7585, 0.3009, 0.763, 0.3122, 0.763, 0.3122, 0.7692, 0.3134, 0.7692, 0.3134, 0.7566, 0.312, 0.7566, 0.312, 0.763, 0.3122, 0.763, 0.3122, 0.7585, 0.3009, 0.7566, 0.312, 0.763, 0.3122, 0.7668, 0.3016, 0.7566, 0.312, 0.7585, 0.3009, 0.7668, 0.3016, 0.763, 0.3122, 0.7692, 0.3134, 0.7749, 0.3036, 0.7825, 0.3071, 0.7752, 0.3157, 0.7668, 0.3016, 0.763, 0.3122, 0.7692, 0.3134, 0.7749, 0.3036, 0.763, 0.3122, 0.7668, 0.3016, 0.7749, 0.3036, 0.7692, 0.3134, 0.7668, 0.3016, 0.7668, 0.3016, 0.7749, 0.3036, 0.7749, 0.3036, 0.7752, 0.3157, 0.7752, 0.3157, 0.7807, 0.319, 0.7807, 0.319, 0.7749, 0.3036, 0.7749, 0.3036, 0.7825, 0.3071, 0.7825, 0.3071, 0.7692, 0.3134, 0.7692, 0.3134, 0.7752, 0.3157, 0.7752, 0.3157, 0.7749, 0.3036, 0.7692, 0.3134, 0.7752, 0.3157, 0.7825, 0.3071, 0.7807, 0.319, 0.7807, 0.319, 0.7855, 0.3232, 0.7855, 0.3232, 0.7825, 0.3071, 0.7752, 0.3157, 0.7807, 0.319, 0.7893, 0.3118, 0.7752, 0.3157, 0.7825, 0.3071, 0.7893, 0.3118, 0.7807, 0.319, 0.7825, 0.3071, 0.7825, 0.3071, 0.7893, 0.3118, 0.7893, 0.3118, 0.7855, 0.3232, 0.7953, 0.3176, 0.8001, 0.3244, 0.7895, 0.3282, 0.7893, 0.3118, 0.7807, 0.319, 0.7855, 0.3232, 0.7953, 0.3176, 0.7807, 0.319, 0.7893, 0.3118, 0.7953, 0.3176, 0.7855, 0.3232, 0.7893, 0.3118, 0.7893, 0.3118, 0.7953, 0.3176, 0.7953, 0.3176, 0.7895, 0.3282, 0.7895, 0.3282, 0.7926, 0.3338, 0.7926, 0.3338, 0.7953, 0.3176, 0.7953, 0.3176, 0.8001, 0.3244, 0.8001, 0.3244, 0.7855, 0.3232, 0.7855, 0.3232, 0.7895, 0.3282, 0.7895, 0.3282, 0.7953, 0.3176, 0.7855, 0.3232, 0.7895, 0.3282, 0.8001, 0.3244, 0.8037, 0.3319, 0.7926, 0.3338, 0.7974, 0.3864, 0.8087, 0.3864, 0.8001, 0.3244, 0.7895, 0.3282, 0.7926, 0.3338, 0.8037, 0.3319, 0.7895, 0.3282, 0.8001, 0.3244, 0.8037, 0.3319, 0.7926, 0.3338, 0.8001, 0.3244, 0.8001, 0.3244, 0.8037, 0.3319, 0.8037, 0.3319, 0.7975, 0.3889, 0.7974, 0.3864, 0.7974, 0.3864, 0.7975, 0.3889, 0.7926, 0.3338, 0.8037, 0.3319, 0.8087, 0.3864, 0.7974, 0.3864, 0.8037, 0.3319, 0.8037, 0.3319, 0.8087, 0.3864, 0.8087, 0.3864, 0.7926, 0.3338, 0.7926, 0.3338, 0.7974, 0.3864, 0.7974, 0.3864, 0.8089, 0.3889, 0.8087, 0.3864, 0.8087, 0.3864, 0.8089, 0.3889, 0.8089, 0.3889, 0.8087, 0.3864, 0.7974, 0.3864, 0.7975, 0.3889])
me_cube.materials.append(mat_material)
me_cube.use_remesh_preserve_volume = False
me_cube.use_remesh_preserve_attributes = False
me_cube.use_mirror_vertex_groups = False
me_cube.update()

# ---- objects
ob_cube = bpy.data.objects.new('Cube', me_cube)
ob_lamp = bpy.data.objects.new('Lamp', light_lamp)
ob_camera = bpy.data.objects.new('Camera', cam_camera)

# ---- transforms, parenting, visibility, modifiers, constraints
ob_cube.location = (0.0, 0.0, 0.0)
ob_cube.scale = (5.0, 1.0, 0.1)
ob_cube.lock_rotations_4d = False
ob_cube.empty_display_type = 'ARROWS'
ob_cube.lineart.crease_threshold = 0.0
ob_lamp.location = (4.076, 1.005, 5.904)
ob_lamp.rotation_euler = (0.6503, 0.05522, 1.866)
ob_lamp.lock_rotations_4d = False
ob_lamp.empty_display_type = 'ARROWS'
ob_lamp.color = (0.0, 0.0, 0.0, 0.0)
ob_lamp.lineart.crease_threshold = 0.0
ob_camera.location = (7.481, -6.508, 5.344)
ob_camera.rotation_euler = (1.109, 0.0, 0.8149)
ob_camera.lock_rotations_4d = False
ob_camera.empty_display_type = 'ARROWS'
ob_camera.color = (0.0, 0.0, 0.0, 0.0)
ob_camera.display_type = 'WIRE'
ob_camera.lineart.crease_threshold = 0.0

# ---- collection membership
col_collection_1.objects.link(ob_cube)
col_collection_1.objects.link(ob_lamp)
col_collection_1.objects.link(ob_camera)

# ---- scene / render settings (as saved in the file)
scene.camera = ob_camera
scene.frame_start = 1; scene.frame_end = 250; scene.frame_set(1)
scene.render.engine = 'BLENDER_EEVEE_NEXT'
scene.render.resolution_percentage = 50
scene.render.dither_intensity = 0.0
scene.cycles.use_denoising = False
scene.cycles.samples = 128
scene.cycles.sampling_pattern = 'TABULATED_SOBOL'
scene.cycles.use_adaptive_sampling = False
scene.cycles.use_light_tree = False
scene.cycles.blur_glossy = 0.0
scene.cycles.sample_clamp_indirect = 0.0
scene.view_settings.view_transform = 'Standard'
bpy.context.view_layer.update()
